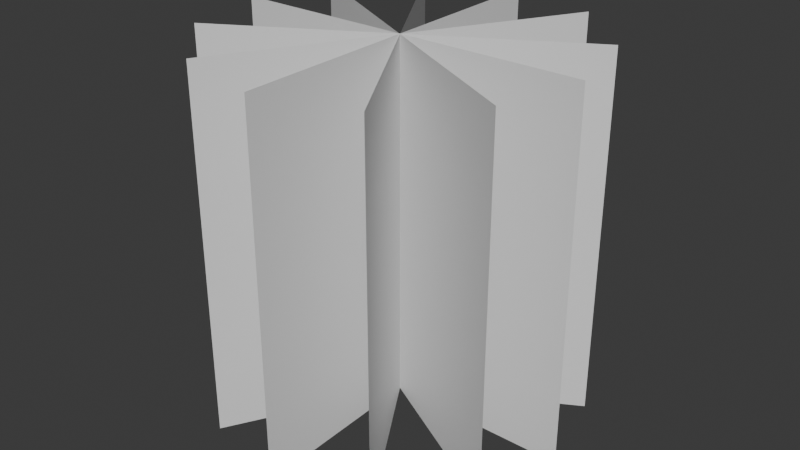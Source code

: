 # Source: grass.blend  (saved by Blender 4.4.32; exported with 4.5.12 LTS)
import bpy
from mathutils import Matrix  # noqa: F401  (used for matrix-valued properties, if any)

bpy.ops.wm.read_factory_settings(use_empty=True)
scene = bpy.context.scene
scene.name = 'Scene'

# ---- collections
col_collection = bpy.data.collections.new('Collection'); scene.collection.children.link(col_collection)

# ---- materials (node trees are filled in below, after node groups)
mat_material_003 = bpy.data.materials.new('Material.003')
mat_material_004 = bpy.data.materials.new('Material.004')

# ---- material node trees
mat_material_003.use_nodes = True; mat_material_003.node_tree.nodes.clear()
_N = mat_material_003.node_tree.nodes; _L = mat_material_003.node_tree.links
n0 = _N.new('ShaderNodeBsdfPrincipled'); n0.name = 'Principled BSDF'; n0.location = (10, 300)
n1 = _N.new('ShaderNodeOutputMaterial'); n1.name = 'Material Output'; n1.location = (300, 300)
_L.new(n0.outputs[0], n1.inputs[0])
n1.is_active_output = True
mat_material_004.use_nodes = True; mat_material_004.node_tree.nodes.clear()
_N = mat_material_004.node_tree.nodes; _L = mat_material_004.node_tree.links
n0 = _N.new('ShaderNodeBsdfPrincipled'); n0.name = 'Principled BSDF'; n0.location = (10, 300)
n1 = _N.new('ShaderNodeOutputMaterial'); n1.name = 'Material Output'; n1.location = (300, 300)
_L.new(n0.outputs[0], n1.inputs[0])
n1.is_active_output = True

# ---- world
world_world = bpy.data.worlds.new('World'); scene.world = world_world
world_world.use_nodes = True; world_world.node_tree.nodes.clear()
_N = world_world.node_tree.nodes; _L = world_world.node_tree.links
n0 = _N.new('ShaderNodeOutputWorld'); n0.name = 'World Output'; n0.location = (300, 300)
n1 = _N.new('ShaderNodeBackground'); n1.name = 'Background'; n1.location = (10, 300)
n1.inputs[0].default_value = (0.05088, 0.05088, 0.05088, 1.0)
_L.new(n1.outputs[0], n0.inputs[0])
n0.is_active_output = True
world_world.color = (0.05088, 0.05088, 0.05088)
world_world.sun_shadow_jitter_overblur = 0.0

# ---- meshes
me_plane = bpy.data.meshes.new('Plane')
me_plane.from_pydata([(-0.5, -3.775e-08, 1.006), (0.5, -3.775e-08, 1.006), (-0.5, 3.775e-08, 0.006177), (0.5, 3.775e-08, 0.006177), (-0.5, 2.696e-08, 0.149), (-0.5, 1.618e-08, 0.2919), (-0.5, 5.393e-09, 0.4347), (-0.5, -5.393e-09, 0.5776), (-0.5, -1.618e-08, 0.7205), (-0.5, -2.696e-08, 0.8633), (0.5, -2.696e-08, 0.8633), (0.5, -1.618e-08, 0.7205), (0.5, -5.393e-09, 0.5776), (0.5, 5.393e-09, 0.4347), (0.5, 1.618e-08, 0.2919), (0.5, 2.696e-08, 0.149), (-0.3571, -3.775e-08, 1.006), (-0.2143, -3.775e-08, 1.006), (-0.07143, -3.775e-08, 1.006), (0.07143, -3.775e-08, 1.006), (0.2143, -3.775e-08, 1.006), (0.3571, -3.775e-08, 1.006), (0.3571, 3.775e-08, 0.006177), (0.2143, 3.775e-08, 0.006177), (0.07143, 3.775e-08, 0.006177), (-0.07143, 3.775e-08, 0.006177), (-0.2143, 3.775e-08, 0.006177), (-0.3571, 3.775e-08, 0.006177), (0.3571, -2.696e-08, 0.8633), (0.2143, -2.696e-08, 0.8633), (0.07143, -2.696e-08, 0.8633), (-0.07143, -2.696e-08, 0.8633), (-0.2143, -2.696e-08, 0.8633), (-0.3571, -2.696e-08, 0.8633), (0.3571, -1.618e-08, 0.7205), (0.2143, -1.618e-08, 0.7205), (0.07143, -1.618e-08, 0.7205), (-0.07143, -1.618e-08, 0.7205), (-0.2143, -1.618e-08, 0.7205), (-0.3571, -1.618e-08, 0.7205), (0.3571, -5.393e-09, 0.5776), (0.2143, -5.393e-09, 0.5776), (0.07143, -5.393e-09, 0.5776), (-0.07143, -5.393e-09, 0.5776), (-0.2143, -5.393e-09, 0.5776), (-0.3571, -5.393e-09, 0.5776), (0.3571, 5.393e-09, 0.4347), (0.2143, 5.393e-09, 0.4347), (0.07143, 5.393e-09, 0.4347), (-0.07143, 5.393e-09, 0.4347), (-0.2143, 5.393e-09, 0.4347), (-0.3571, 5.393e-09, 0.4347), (0.3571, 1.618e-08, 0.2919), (0.2143, 1.618e-08, 0.2919), (0.07143, 1.618e-08, 0.2919), (-0.07143, 1.618e-08, 0.2919), (-0.2143, 1.618e-08, 0.2919), (-0.3571, 1.618e-08, 0.2919), (0.3571, 2.696e-08, 0.149), (0.2143, 2.696e-08, 0.149), (0.07143, 2.696e-08, 0.149), (-0.07143, 2.696e-08, 0.149), (-0.2143, 2.696e-08, 0.149), (-0.3571, 2.696e-08, 0.149), (-0.2429, -0.437, 1.006), (0.2429, 0.437, 1.006), (-0.2429, -0.437, 0.005629), (0.2429, 0.437, 0.005629), (-0.2429, -0.437, 0.1485), (-0.2429, -0.437, 0.2913), (-0.2429, -0.437, 0.4342), (-0.2429, -0.437, 0.5771), (-0.2429, -0.437, 0.7199), (-0.2429, -0.437, 0.8628), (0.2429, 0.437, 0.8628), (0.2429, 0.437, 0.7199), (0.2429, 0.437, 0.5771), (0.2429, 0.437, 0.4342), (0.2429, 0.437, 0.2913), (0.2429, 0.437, 0.1485), (-0.1735, -0.3121, 1.006), (-0.1041, -0.1873, 1.006), (-0.03471, -0.06243, 1.006), (0.03471, 0.06243, 1.006), (0.1041, 0.1873, 1.006), (0.1735, 0.3121, 1.006), (0.1735, 0.3121, 0.005629), (0.1041, 0.1873, 0.005629), (0.03471, 0.06243, 0.005629), (-0.03471, -0.06243, 0.005629), (-0.1041, -0.1873, 0.005629), (-0.1735, -0.3121, 0.005629), (0.1735, 0.3121, 0.8628), (0.1041, 0.1873, 0.8628), (0.03471, 0.06243, 0.8628), (-0.03471, -0.06243, 0.8628), (-0.1041, -0.1873, 0.8628), (-0.1735, -0.3121, 0.8628), (0.1735, 0.3121, 0.7199), (0.1041, 0.1873, 0.7199), (0.03471, 0.06243, 0.7199), (-0.03471, -0.06243, 0.7199), (-0.1041, -0.1873, 0.7199), (-0.1735, -0.3121, 0.7199), (0.1735, 0.3121, 0.5771), (0.1041, 0.1873, 0.5771), (0.03471, 0.06243, 0.5771), (-0.03471, -0.06243, 0.5771), (-0.1041, -0.1873, 0.5771), (-0.1735, -0.3121, 0.5771), (0.1735, 0.3121, 0.4342), (0.1041, 0.1873, 0.4342), (0.03471, 0.06243, 0.4342), (-0.03471, -0.06243, 0.4342), (-0.1041, -0.1873, 0.4342), (-0.1735, -0.3121, 0.4342), (0.1735, 0.3121, 0.2913), (0.1041, 0.1873, 0.2913), (0.03471, 0.06243, 0.2913), (-0.03471, -0.06243, 0.2913), (-0.1041, -0.1873, 0.2913), (-0.1735, -0.3121, 0.2913), (0.1735, 0.3121, 0.1485), (0.1041, 0.1873, 0.1485), (0.03471, 0.06243, 0.1485), (-0.03471, -0.06243, 0.1485), (-0.1041, -0.1873, 0.1485), (-0.1735, -0.3121, 0.1485), (0.2639, -0.4247, 1.005), (-0.2639, 0.4247, 1.005), (0.2639, -0.4247, 0.00508), (-0.2639, 0.4247, 0.00508), (0.2639, -0.4247, 0.1479), (0.2639, -0.4247, 0.2908), (0.2639, -0.4247, 0.4337), (0.2639, -0.4247, 0.5765), (0.2639, -0.4247, 0.7194), (0.2639, -0.4247, 0.8622), (-0.2639, 0.4247, 0.8622), (-0.2639, 0.4247, 0.7194), (-0.2639, 0.4247, 0.5765), (-0.2639, 0.4247, 0.4337), (-0.2639, 0.4247, 0.2908), (-0.2639, 0.4247, 0.1479), (0.1885, -0.3033, 1.005), (0.1131, -0.182, 1.005), (0.0377, -0.06067, 1.005), (-0.0377, 0.06067, 1.005), (-0.1131, 0.182, 1.005), (-0.1885, 0.3033, 1.005), (-0.1885, 0.3033, 0.00508), (-0.1131, 0.182, 0.00508), (-0.0377, 0.06067, 0.00508), (0.0377, -0.06067, 0.00508), (0.1131, -0.182, 0.00508), (0.1885, -0.3033, 0.00508), (-0.1885, 0.3033, 0.8622), (-0.1131, 0.182, 0.8622), (-0.0377, 0.06067, 0.8622), (0.0377, -0.06067, 0.8622), (0.1131, -0.182, 0.8622), (0.1885, -0.3033, 0.8622), (-0.1885, 0.3033, 0.7194), (-0.1131, 0.182, 0.7194), (-0.0377, 0.06067, 0.7194), (0.0377, -0.06067, 0.7194), (0.1131, -0.182, 0.7194), (0.1885, -0.3033, 0.7194), (-0.1885, 0.3033, 0.5765), (-0.1131, 0.182, 0.5765), (-0.0377, 0.06067, 0.5765), (0.0377, -0.06067, 0.5765), (0.1131, -0.182, 0.5765), (0.1885, -0.3033, 0.5765), (-0.1885, 0.3033, 0.4337), (-0.1131, 0.182, 0.4337), (-0.0377, 0.06067, 0.4337), (0.0377, -0.06067, 0.4337), (0.1131, -0.182, 0.4337), (0.1885, -0.3033, 0.4337), (-0.1885, 0.3033, 0.2908), (-0.1131, 0.182, 0.2908), (-0.0377, 0.06067, 0.2908), (0.0377, -0.06067, 0.2908), (0.1131, -0.182, 0.2908), (0.1885, -0.3033, 0.2908), (-0.1885, 0.3033, 0.1479), (-0.1131, 0.182, 0.1479), (-0.0377, 0.06067, 0.1479), (0.0377, -0.06067, 0.1479), (0.1131, -0.182, 0.1479), (0.1885, -0.3033, 0.1479), (-0.433, -0.25, 1.006), (0.433, 0.25, 1.006), (-0.433, -0.25, 0.006177), (0.433, 0.25, 0.006177), (-0.433, -0.25, 0.149), (-0.433, -0.25, 0.2919), (-0.433, -0.25, 0.4347), (-0.433, -0.25, 0.5776), (-0.433, -0.25, 0.7205), (-0.433, -0.25, 0.8633), (0.433, 0.25, 0.8633), (0.433, 0.25, 0.7205), (0.433, 0.25, 0.5776), (0.433, 0.25, 0.4347), (0.433, 0.25, 0.2919), (0.433, 0.25, 0.149), (-0.3093, -0.1786, 1.006), (-0.1856, -0.1071, 1.006), (-0.06186, -0.03571, 1.006), (0.06186, 0.03571, 1.006), (0.1856, 0.1071, 1.006), (0.3093, 0.1786, 1.006), (0.3093, 0.1786, 0.006177), (0.1856, 0.1071, 0.006177), (0.06186, 0.03571, 0.006177), (-0.06186, -0.03571, 0.006177), (-0.1856, -0.1071, 0.006177), (-0.3093, -0.1786, 0.006177), (0.3093, 0.1786, 0.8633), (0.1856, 0.1071, 0.8633), (0.06186, 0.03571, 0.8633), (-0.06186, -0.03571, 0.8633), (-0.1856, -0.1071, 0.8633), (-0.3093, -0.1786, 0.8633), (0.3093, 0.1786, 0.7205), (0.1856, 0.1071, 0.7205), (0.06186, 0.03571, 0.7205), (-0.06186, -0.03571, 0.7205), (-0.1856, -0.1071, 0.7205), (-0.3093, -0.1786, 0.7205), (0.3093, 0.1786, 0.5776), (0.1856, 0.1071, 0.5776), (0.06186, 0.03571, 0.5776), (-0.06186, -0.03571, 0.5776), (-0.1856, -0.1071, 0.5776), (-0.3093, -0.1786, 0.5776), (0.3093, 0.1786, 0.4347), (0.1856, 0.1071, 0.4347), (0.06186, 0.03571, 0.4347), (-0.06186, -0.03571, 0.4347), (-0.1856, -0.1071, 0.4347), (-0.3093, -0.1786, 0.4347), (0.3093, 0.1786, 0.2919), (0.1856, 0.1071, 0.2919), (0.06186, 0.03571, 0.2919), (-0.06186, -0.03571, 0.2919), (-0.1856, -0.1071, 0.2919), (-0.3093, -0.1786, 0.2919), (0.3093, 0.1786, 0.149), (0.1856, 0.1071, 0.149), (0.06186, 0.03571, 0.149), (-0.06186, -0.03571, 0.149), (-0.1856, -0.1071, 0.149), (-0.3093, -0.1786, 0.149), (0.008108, -0.4999, 1.006), (-0.008108, 0.4999, 1.006), (0.008108, -0.4999, 0.005629), (-0.008108, 0.4999, 0.005629), (0.008108, -0.4999, 0.1485), (0.008108, -0.4999, 0.2913), (0.008108, -0.4999, 0.4342), (0.008108, -0.4999, 0.5771), (0.008108, -0.4999, 0.7199), (0.008108, -0.4999, 0.8628), (-0.008108, 0.4999, 0.8628), (-0.008108, 0.4999, 0.7199), (-0.008108, 0.4999, 0.5771), (-0.008108, 0.4999, 0.4342), (-0.008108, 0.4999, 0.2913), (-0.008108, 0.4999, 0.1485), (0.005791, -0.3571, 1.006), (0.003475, -0.2143, 1.006), (0.001158, -0.07142, 1.006), (-0.001158, 0.07142, 1.006), (-0.003475, 0.2143, 1.006), (-0.005791, 0.3571, 1.006), (-0.005791, 0.3571, 0.005629), (-0.003475, 0.2143, 0.005629), (-0.001158, 0.07142, 0.005629), (0.001158, -0.07142, 0.005629), (0.003475, -0.2143, 0.005629), (0.005791, -0.3571, 0.005629), (-0.005791, 0.3571, 0.8628), (-0.003475, 0.2143, 0.8628), (-0.001158, 0.07142, 0.8628), (0.001158, -0.07142, 0.8628), (0.003475, -0.2143, 0.8628), (0.005791, -0.3571, 0.8628), (-0.005791, 0.3571, 0.7199), (-0.003475, 0.2143, 0.7199), (-0.001158, 0.07142, 0.7199), (0.001158, -0.07142, 0.7199), (0.003475, -0.2143, 0.7199), (0.005791, -0.3571, 0.7199), (-0.005791, 0.3571, 0.5771), (-0.003475, 0.2143, 0.5771), (-0.001158, 0.07142, 0.5771), (0.001158, -0.07142, 0.5771), (0.003475, -0.2143, 0.5771), (0.005791, -0.3571, 0.5771), (-0.005791, 0.3571, 0.4342), (-0.003475, 0.2143, 0.4342), (-0.001158, 0.07142, 0.4342), (0.001158, -0.07142, 0.4342), (0.003475, -0.2143, 0.4342), (0.005791, -0.3571, 0.4342), (-0.005791, 0.3571, 0.2913), (-0.003475, 0.2143, 0.2913), (-0.001158, 0.07142, 0.2913), (0.001158, -0.07142, 0.2913), (0.003475, -0.2143, 0.2913), (0.005791, -0.3571, 0.2913), (-0.005791, 0.3571, 0.1485), (-0.003475, 0.2143, 0.1485), (-0.001158, 0.07142, 0.1485), (0.001158, -0.07142, 0.1485), (0.003475, -0.2143, 0.1485), (0.005791, -0.3571, 0.1485), (0.4409, -0.2358, 1.005), (-0.4409, 0.2358, 1.005), (0.4409, -0.2358, 0.00508), (-0.4409, 0.2358, 0.00508), (0.4409, -0.2358, 0.1479), (0.4409, -0.2358, 0.2908), (0.4409, -0.2358, 0.4337), (0.4409, -0.2358, 0.5765), (0.4409, -0.2358, 0.7194), (0.4409, -0.2358, 0.8622), (-0.4409, 0.2358, 0.8622), (-0.4409, 0.2358, 0.7194), (-0.4409, 0.2358, 0.5765), (-0.4409, 0.2358, 0.4337), (-0.4409, 0.2358, 0.2908), (-0.4409, 0.2358, 0.1479), (0.3149, -0.1684, 1.005), (0.189, -0.1011, 1.005), (0.06298, -0.03369, 1.005), (-0.06298, 0.03369, 1.005), (-0.189, 0.1011, 1.005), (-0.3149, 0.1684, 1.005), (-0.3149, 0.1684, 0.00508), (-0.189, 0.1011, 0.00508), (-0.06298, 0.03369, 0.00508), (0.06298, -0.03369, 0.00508), (0.189, -0.1011, 0.00508), (0.3149, -0.1684, 0.00508), (-0.3149, 0.1684, 0.8622), (-0.189, 0.1011, 0.8622), (-0.06298, 0.03369, 0.8622), (0.06298, -0.03369, 0.8622), (0.189, -0.1011, 0.8622), (0.3149, -0.1684, 0.8622), (-0.3149, 0.1684, 0.7194), (-0.189, 0.1011, 0.7194), (-0.06298, 0.03369, 0.7194), (0.06298, -0.03369, 0.7194), (0.189, -0.1011, 0.7194), (0.3149, -0.1684, 0.7194), (-0.3149, 0.1684, 0.5765), (-0.189, 0.1011, 0.5765), (-0.06298, 0.03369, 0.5765), (0.06298, -0.03369, 0.5765), (0.189, -0.1011, 0.5765), (0.3149, -0.1684, 0.5765), (-0.3149, 0.1684, 0.4337), (-0.189, 0.1011, 0.4337), (-0.06298, 0.03369, 0.4337), (0.06298, -0.03369, 0.4337), (0.189, -0.1011, 0.4337), (0.3149, -0.1684, 0.4337), (-0.3149, 0.1684, 0.2908), (-0.189, 0.1011, 0.2908), (-0.06298, 0.03369, 0.2908), (0.06298, -0.03369, 0.2908), (0.189, -0.1011, 0.2908), (0.3149, -0.1684, 0.2908), (-0.3149, 0.1684, 0.1479), (-0.189, 0.1011, 0.1479), (-0.06298, 0.03369, 0.1479), (0.06298, -0.03369, 0.1479), (0.189, -0.1011, 0.1479), (0.3149, -0.1684, 0.1479)], [], [(58, 15, 3, 22), (21, 1, 10, 28), (28, 10, 11, 34), (34, 11, 12, 40), (40, 12, 13, 46), (46, 13, 14, 52), (52, 14, 15, 58), (5, 57, 63, 4), (57, 56, 62, 63), (56, 55, 61, 62), (55, 54, 60, 61), (54, 53, 59, 60), (53, 52, 58, 59), (6, 51, 57, 5), (51, 50, 56, 57), (50, 49, 55, 56), (49, 48, 54, 55), (48, 47, 53, 54), (47, 46, 52, 53), (7, 45, 51, 6), (45, 44, 50, 51), (44, 43, 49, 50), (43, 42, 48, 49), (42, 41, 47, 48), (41, 40, 46, 47), (8, 39, 45, 7), (39, 38, 44, 45), (38, 37, 43, 44), (37, 36, 42, 43), (36, 35, 41, 42), (35, 34, 40, 41), (9, 33, 39, 8), (33, 32, 38, 39), (32, 31, 37, 38), (31, 30, 36, 37), (30, 29, 35, 36), (29, 28, 34, 35), (0, 16, 33, 9), (16, 17, 32, 33), (17, 18, 31, 32), (18, 19, 30, 31), (19, 20, 29, 30), (20, 21, 28, 29), (4, 63, 27, 2), (63, 62, 26, 27), (62, 61, 25, 26), (61, 60, 24, 25), (60, 59, 23, 24), (59, 58, 22, 23), (122, 79, 67, 86), (85, 65, 74, 92), (92, 74, 75, 98), (98, 75, 76, 104), (104, 76, 77, 110), (110, 77, 78, 116), (116, 78, 79, 122), (69, 121, 127, 68), (121, 120, 126, 127), (120, 119, 125, 126), (119, 118, 124, 125), (118, 117, 123, 124), (117, 116, 122, 123), (70, 115, 121, 69), (115, 114, 120, 121), (114, 113, 119, 120), (113, 112, 118, 119), (112, 111, 117, 118), (111, 110, 116, 117), (71, 109, 115, 70), (109, 108, 114, 115), (108, 107, 113, 114), (107, 106, 112, 113), (106, 105, 111, 112), (105, 104, 110, 111), (72, 103, 109, 71), (103, 102, 108, 109), (102, 101, 107, 108), (101, 100, 106, 107), (100, 99, 105, 106), (99, 98, 104, 105), (73, 97, 103, 72), (97, 96, 102, 103), (96, 95, 101, 102), (95, 94, 100, 101), (94, 93, 99, 100), (93, 92, 98, 99), (64, 80, 97, 73), (80, 81, 96, 97), (81, 82, 95, 96), (82, 83, 94, 95), (83, 84, 93, 94), (84, 85, 92, 93), (68, 127, 91, 66), (127, 126, 90, 91), (126, 125, 89, 90), (125, 124, 88, 89), (124, 123, 87, 88), (123, 122, 86, 87), (186, 143, 131, 150), (149, 129, 138, 156), (156, 138, 139, 162), (162, 139, 140, 168), (168, 140, 141, 174), (174, 141, 142, 180), (180, 142, 143, 186), (133, 185, 191, 132), (185, 184, 190, 191), (184, 183, 189, 190), (183, 182, 188, 189), (182, 181, 187, 188), (181, 180, 186, 187), (134, 179, 185, 133), (179, 178, 184, 185), (178, 177, 183, 184), (177, 176, 182, 183), (176, 175, 181, 182), (175, 174, 180, 181), (135, 173, 179, 134), (173, 172, 178, 179), (172, 171, 177, 178), (171, 170, 176, 177), (170, 169, 175, 176), (169, 168, 174, 175), (136, 167, 173, 135), (167, 166, 172, 173), (166, 165, 171, 172), (165, 164, 170, 171), (164, 163, 169, 170), (163, 162, 168, 169), (137, 161, 167, 136), (161, 160, 166, 167), (160, 159, 165, 166), (159, 158, 164, 165), (158, 157, 163, 164), (157, 156, 162, 163), (128, 144, 161, 137), (144, 145, 160, 161), (145, 146, 159, 160), (146, 147, 158, 159), (147, 148, 157, 158), (148, 149, 156, 157), (132, 191, 155, 130), (191, 190, 154, 155), (190, 189, 153, 154), (189, 188, 152, 153), (188, 187, 151, 152), (187, 186, 150, 151), (250, 207, 195, 214), (213, 193, 202, 220), (220, 202, 203, 226), (226, 203, 204, 232), (232, 204, 205, 238), (238, 205, 206, 244), (244, 206, 207, 250), (197, 249, 255, 196), (249, 248, 254, 255), (248, 247, 253, 254), (247, 246, 252, 253), (246, 245, 251, 252), (245, 244, 250, 251), (198, 243, 249, 197), (243, 242, 248, 249), (242, 241, 247, 248), (241, 240, 246, 247), (240, 239, 245, 246), (239, 238, 244, 245), (199, 237, 243, 198), (237, 236, 242, 243), (236, 235, 241, 242), (235, 234, 240, 241), (234, 233, 239, 240), (233, 232, 238, 239), (200, 231, 237, 199), (231, 230, 236, 237), (230, 229, 235, 236), (229, 228, 234, 235), (228, 227, 233, 234), (227, 226, 232, 233), (201, 225, 231, 200), (225, 224, 230, 231), (224, 223, 229, 230), (223, 222, 228, 229), (222, 221, 227, 228), (221, 220, 226, 227), (192, 208, 225, 201), (208, 209, 224, 225), (209, 210, 223, 224), (210, 211, 222, 223), (211, 212, 221, 222), (212, 213, 220, 221), (196, 255, 219, 194), (255, 254, 218, 219), (254, 253, 217, 218), (253, 252, 216, 217), (252, 251, 215, 216), (251, 250, 214, 215), (314, 271, 259, 278), (277, 257, 266, 284), (284, 266, 267, 290), (290, 267, 268, 296), (296, 268, 269, 302), (302, 269, 270, 308), (308, 270, 271, 314), (261, 313, 319, 260), (313, 312, 318, 319), (312, 311, 317, 318), (311, 310, 316, 317), (310, 309, 315, 316), (309, 308, 314, 315), (262, 307, 313, 261), (307, 306, 312, 313), (306, 305, 311, 312), (305, 304, 310, 311), (304, 303, 309, 310), (303, 302, 308, 309), (263, 301, 307, 262), (301, 300, 306, 307), (300, 299, 305, 306), (299, 298, 304, 305), (298, 297, 303, 304), (297, 296, 302, 303), (264, 295, 301, 263), (295, 294, 300, 301), (294, 293, 299, 300), (293, 292, 298, 299), (292, 291, 297, 298), (291, 290, 296, 297), (265, 289, 295, 264), (289, 288, 294, 295), (288, 287, 293, 294), (287, 286, 292, 293), (286, 285, 291, 292), (285, 284, 290, 291), (256, 272, 289, 265), (272, 273, 288, 289), (273, 274, 287, 288), (274, 275, 286, 287), (275, 276, 285, 286), (276, 277, 284, 285), (260, 319, 283, 258), (319, 318, 282, 283), (318, 317, 281, 282), (317, 316, 280, 281), (316, 315, 279, 280), (315, 314, 278, 279), (378, 335, 323, 342), (341, 321, 330, 348), (348, 330, 331, 354), (354, 331, 332, 360), (360, 332, 333, 366), (366, 333, 334, 372), (372, 334, 335, 378), (325, 377, 383, 324), (377, 376, 382, 383), (376, 375, 381, 382), (375, 374, 380, 381), (374, 373, 379, 380), (373, 372, 378, 379), (326, 371, 377, 325), (371, 370, 376, 377), (370, 369, 375, 376), (369, 368, 374, 375), (368, 367, 373, 374), (367, 366, 372, 373), (327, 365, 371, 326), (365, 364, 370, 371), (364, 363, 369, 370), (363, 362, 368, 369), (362, 361, 367, 368), (361, 360, 366, 367), (328, 359, 365, 327), (359, 358, 364, 365), (358, 357, 363, 364), (357, 356, 362, 363), (356, 355, 361, 362), (355, 354, 360, 361), (329, 353, 359, 328), (353, 352, 358, 359), (352, 351, 357, 358), (351, 350, 356, 357), (350, 349, 355, 356), (349, 348, 354, 355), (320, 336, 353, 329), (336, 337, 352, 353), (337, 338, 351, 352), (338, 339, 350, 351), (339, 340, 349, 350), (340, 341, 348, 349), (324, 383, 347, 322), (383, 382, 346, 347), (382, 381, 345, 346), (381, 380, 344, 345), (380, 379, 343, 344), (379, 378, 342, 343)])
me_plane.polygons.foreach_set('material_index', [0, 0, 0, 0, 0, 0, 0, 0, 0, 0, 0, 0, 0, 0, 0, 0, 0, 0, 0, 0, 0, 0, 0, 0, 0, 0, 0, 0, 0, 0, 0, 0, 0, 0, 0, 0, 0, 0, 0, 0, 0, 0, 0, 0, 0, 0, 0, 0, 0, 0, 0, 0, 0, 0, 0, 0, 0, 0, 0, 0, 0, 0, 0, 0, 0, 0, 0, 0, 0, 0, 0, 0, 0, 0, 0, 0, 0, 0, 0, 0, 0, 0, 0, 0, 0, 0, 0, 0, 0, 0, 0, 0, 0, 0, 0, 0, 0, 0, 0, 0, 0, 0, 0, 0, 0, 0, 0, 0, 0, 0, 0, 0, 0, 0, 0, 0, 0, 0, 0, 0, 0, 0, 0, 0, 0, 0, 0, 0, 0, 0, 0, 0, 0, 0, 0, 0, 0, 0, 0, 0, 0, 0, 0, 0, 0, 0, 0, 1, 1, 1, 1, 1, 1, 1, 1, 1, 1, 1, 1, 1, 1, 1, 1, 1, 1, 1, 1, 1, 1, 1, 1, 1, 1, 1, 1, 1, 1, 1, 1, 1, 1, 1, 1, 1, 1, 1, 1, 1, 1, 1, 1, 1, 1, 1, 1, 1, 1, 1, 1, 1, 1, 1, 1, 1, 1, 1, 1, 1, 1, 1, 1, 1, 1, 1, 1, 1, 1, 1, 1, 1, 1, 1, 1, 1, 1, 1, 1, 1, 1, 1, 1, 1, 1, 1, 1, 1, 1, 1, 1, 1, 1, 1, 1, 1, 1, 1, 1, 1, 1, 1, 1, 1, 1, 1, 1, 1, 1, 1, 1, 1, 1, 1, 1, 1, 1, 1, 1, 1, 1, 1, 1, 1, 1, 1, 1, 1, 1, 1, 1, 1, 1, 1, 1, 1, 1, 1, 1, 1, 1, 1, 1, 1, 1, 1])
_uv = me_plane.uv_layers.new(name='UVMap')
_uv.uv.foreach_set('vector', [0.1429, 0.1429, 5.96e-08, 0.1429, 1.192e-07, 0.0, 0.1429, 0.0, 0.1429, 1.0, 0.0, 1.0, 0.0, 0.8571, 0.1429, 0.8571, 0.1429, 0.8571, 0.0, 0.8571, 0.0, 0.7143, 0.1429, 0.7143, 0.1429, 0.7143, 0.0, 0.7143, 0.0, 0.5714, 0.1429, 0.5714, 0.1429, 0.5714, 0.0, 0.5714, 0.0, 0.4286, 0.1429, 0.4286, 0.1429, 0.4286, 0.0, 0.4286, 0.0, 0.2857, 0.1429, 0.2857, 0.1429, 0.2857, 0.0, 0.2857, 5.96e-08, 0.1429, 0.1429, 0.1429, 1.0, 0.2857, 0.8571, 0.2857, 0.8571, 0.1429, 1.0, 0.1429, 0.8571, 0.2857, 0.7143, 0.2857, 0.7143, 0.1429, 0.8571, 0.1429, 0.7143, 0.2857, 0.5714, 0.2857, 0.5714, 0.1429, 0.7143, 0.1429, 0.5714, 0.2857, 0.4286, 0.2857, 0.4286, 0.1429, 0.5714, 0.1429, 0.4286, 0.2857, 0.2857, 0.2857, 0.2857, 0.1429, 0.4286, 0.1429, 0.2857, 0.2857, 0.1429, 0.2857, 0.1429, 0.1429, 0.2857, 0.1429, 1.0, 0.4286, 0.8571, 0.4286, 0.8571, 0.2857, 1.0, 0.2857, 0.8571, 0.4286, 0.7143, 0.4286, 0.7143, 0.2857, 0.8571, 0.2857, 0.7143, 0.4286, 0.5714, 0.4286, 0.5714, 0.2857, 0.7143, 0.2857, 0.5714, 0.4286, 0.4286, 0.4286, 0.4286, 0.2857, 0.5714, 0.2857, 0.4286, 0.4286, 0.2857, 0.4286, 0.2857, 0.2857, 0.4286, 0.2857, 0.2857, 0.4286, 0.1429, 0.4286, 0.1429, 0.2857, 0.2857, 0.2857, 1.0, 0.5714, 0.8571, 0.5714, 0.8571, 0.4286, 1.0, 0.4286, 0.8571, 0.5714, 0.7143, 0.5714, 0.7143, 0.4286, 0.8571, 0.4286, 0.7143, 0.5714, 0.5714, 0.5714, 0.5714, 0.4286, 0.7143, 0.4286, 0.5714, 0.5714, 0.4286, 0.5714, 0.4286, 0.4286, 0.5714, 0.4286, 0.4286, 0.5714, 0.2857, 0.5714, 0.2857, 0.4286, 0.4286, 0.4286, 0.2857, 0.5714, 0.1429, 0.5714, 0.1429, 0.4286, 0.2857, 0.4286, 1.0, 0.7143, 0.8571, 0.7143, 0.8571, 0.5714, 1.0, 0.5714, 0.8571, 0.7143, 0.7143, 0.7143, 0.7143, 0.5714, 0.8571, 0.5714, 0.7143, 0.7143, 0.5714, 0.7143, 0.5714, 0.5714, 0.7143, 0.5714, 0.5714, 0.7143, 0.4286, 0.7143, 0.4286, 0.5714, 0.5714, 0.5714, 0.4286, 0.7143, 0.2857, 0.7143, 0.2857, 0.5714, 0.4286, 0.5714, 0.2857, 0.7143, 0.1429, 0.7143, 0.1429, 0.5714, 0.2857, 0.5714, 1.0, 0.8571, 0.8571, 0.8571, 0.8571, 0.7143, 1.0, 0.7143, 0.8571, 0.8571, 0.7143, 0.8571, 0.7143, 0.7143, 0.8571, 0.7143, 0.7143, 0.8571, 0.5714, 0.8571, 0.5714, 0.7143, 0.7143, 0.7143, 0.5714, 0.8571, 0.4286, 0.8571, 0.4286, 0.7143, 0.5714, 0.7143, 0.4286, 0.8571, 0.2857, 0.8571, 0.2857, 0.7143, 0.4286, 0.7143, 0.2857, 0.8571, 0.1429, 0.8571, 0.1429, 0.7143, 0.2857, 0.7143, 1.0, 1.0, 0.8571, 1.0, 0.8571, 0.8571, 1.0, 0.8571, 0.8571, 1.0, 0.7143, 1.0, 0.7143, 0.8571, 0.8571, 0.8571, 0.7143, 1.0, 0.5714, 1.0, 0.5714, 0.8571, 0.7143, 0.8571, 0.5714, 1.0, 0.4286, 1.0, 0.4286, 0.8571, 0.5714, 0.8571, 0.4286, 1.0, 0.2857, 1.0, 0.2857, 0.8571, 0.4286, 0.8571, 0.2857, 1.0, 0.1429, 1.0, 0.1429, 0.8571, 0.2857, 0.8571, 1.0, 0.1429, 0.8571, 0.1429, 0.8571, 5.96e-08, 1.0, 1.192e-07, 0.8571, 0.1429, 0.7143, 0.1429, 0.7143, 0.0, 0.8571, 5.96e-08, 0.7143, 0.1429, 0.5714, 0.1429, 0.5714, 0.0, 0.7143, 0.0, 0.5714, 0.1429, 0.4286, 0.1429, 0.4286, 0.0, 0.5714, 0.0, 0.4286, 0.1429, 0.2857, 0.1429, 0.2857, 0.0, 0.4286, 0.0, 0.2857, 0.1429, 0.1429, 0.1429, 0.1429, 0.0, 0.2857, 0.0, 0.1429, 0.1429, 5.96e-08, 0.1429, 1.192e-07, 0.0, 0.1429, 0.0, 0.1429, 1.0, 0.0, 1.0, 0.0, 0.8571, 0.1429, 0.8571, 0.1429, 0.8571, 0.0, 0.8571, 0.0, 0.7143, 0.1429, 0.7143, 0.1429, 0.7143, 0.0, 0.7143, 0.0, 0.5714, 0.1429, 0.5714, 0.1429, 0.5714, 0.0, 0.5714, 0.0, 0.4286, 0.1429, 0.4286, 0.1429, 0.4286, 0.0, 0.4286, 0.0, 0.2857, 0.1429, 0.2857, 0.1429, 0.2857, 0.0, 0.2857, 5.96e-08, 0.1429, 0.1429, 0.1429, 1.0, 0.2857, 0.8571, 0.2857, 0.8571, 0.1429, 1.0, 0.1429, 0.8571, 0.2857, 0.7143, 0.2857, 0.7143, 0.1429, 0.8571, 0.1429, 0.7143, 0.2857, 0.5714, 0.2857, 0.5714, 0.1429, 0.7143, 0.1429, 0.5714, 0.2857, 0.4286, 0.2857, 0.4286, 0.1429, 0.5714, 0.1429, 0.4286, 0.2857, 0.2857, 0.2857, 0.2857, 0.1429, 0.4286, 0.1429, 0.2857, 0.2857, 0.1429, 0.2857, 0.1429, 0.1429, 0.2857, 0.1429, 1.0, 0.4286, 0.8571, 0.4286, 0.8571, 0.2857, 1.0, 0.2857, 0.8571, 0.4286, 0.7143, 0.4286, 0.7143, 0.2857, 0.8571, 0.2857, 0.7143, 0.4286, 0.5714, 0.4286, 0.5714, 0.2857, 0.7143, 0.2857, 0.5714, 0.4286, 0.4286, 0.4286, 0.4286, 0.2857, 0.5714, 0.2857, 0.4286, 0.4286, 0.2857, 0.4286, 0.2857, 0.2857, 0.4286, 0.2857, 0.2857, 0.4286, 0.1429, 0.4286, 0.1429, 0.2857, 0.2857, 0.2857, 1.0, 0.5714, 0.8571, 0.5714, 0.8571, 0.4286, 1.0, 0.4286, 0.8571, 0.5714, 0.7143, 0.5714, 0.7143, 0.4286, 0.8571, 0.4286, 0.7143, 0.5714, 0.5714, 0.5714, 0.5714, 0.4286, 0.7143, 0.4286, 0.5714, 0.5714, 0.4286, 0.5714, 0.4286, 0.4286, 0.5714, 0.4286, 0.4286, 0.5714, 0.2857, 0.5714, 0.2857, 0.4286, 0.4286, 0.4286, 0.2857, 0.5714, 0.1429, 0.5714, 0.1429, 0.4286, 0.2857, 0.4286, 1.0, 0.7143, 0.8571, 0.7143, 0.8571, 0.5714, 1.0, 0.5714, 0.8571, 0.7143, 0.7143, 0.7143, 0.7143, 0.5714, 0.8571, 0.5714, 0.7143, 0.7143, 0.5714, 0.7143, 0.5714, 0.5714, 0.7143, 0.5714, 0.5714, 0.7143, 0.4286, 0.7143, 0.4286, 0.5714, 0.5714, 0.5714, 0.4286, 0.7143, 0.2857, 0.7143, 0.2857, 0.5714, 0.4286, 0.5714, 0.2857, 0.7143, 0.1429, 0.7143, 0.1429, 0.5714, 0.2857, 0.5714, 1.0, 0.8571, 0.8571, 0.8571, 0.8571, 0.7143, 1.0, 0.7143, 0.8571, 0.8571, 0.7143, 0.8571, 0.7143, 0.7143, 0.8571, 0.7143, 0.7143, 0.8571, 0.5714, 0.8571, 0.5714, 0.7143, 0.7143, 0.7143, 0.5714, 0.8571, 0.4286, 0.8571, 0.4286, 0.7143, 0.5714, 0.7143, 0.4286, 0.8571, 0.2857, 0.8571, 0.2857, 0.7143, 0.4286, 0.7143, 0.2857, 0.8571, 0.1429, 0.8571, 0.1429, 0.7143, 0.2857, 0.7143, 1.0, 1.0, 0.8571, 1.0, 0.8571, 0.8571, 1.0, 0.8571, 0.8571, 1.0, 0.7143, 1.0, 0.7143, 0.8571, 0.8571, 0.8571, 0.7143, 1.0, 0.5714, 1.0, 0.5714, 0.8571, 0.7143, 0.8571, 0.5714, 1.0, 0.4286, 1.0, 0.4286, 0.8571, 0.5714, 0.8571, 0.4286, 1.0, 0.2857, 1.0, 0.2857, 0.8571, 0.4286, 0.8571, 0.2857, 1.0, 0.1429, 1.0, 0.1429, 0.8571, 0.2857, 0.8571, 1.0, 0.1429, 0.8571, 0.1429, 0.8571, 5.96e-08, 1.0, 1.192e-07, 0.8571, 0.1429, 0.7143, 0.1429, 0.7143, 0.0, 0.8571, 5.96e-08, 0.7143, 0.1429, 0.5714, 0.1429, 0.5714, 0.0, 0.7143, 0.0, 0.5714, 0.1429, 0.4286, 0.1429, 0.4286, 0.0, 0.5714, 0.0, 0.4286, 0.1429, 0.2857, 0.1429, 0.2857, 0.0, 0.4286, 0.0, 0.2857, 0.1429, 0.1429, 0.1429, 0.1429, 0.0, 0.2857, 0.0, 0.1429, 0.1429, 5.96e-08, 0.1429, 1.192e-07, 0.0, 0.1429, 0.0, 0.1429, 1.0, 0.0, 1.0, 0.0, 0.8571, 0.1429, 0.8571, 0.1429, 0.8571, 0.0, 0.8571, 0.0, 0.7143, 0.1429, 0.7143, 0.1429, 0.7143, 0.0, 0.7143, 0.0, 0.5714, 0.1429, 0.5714, 0.1429, 0.5714, 0.0, 0.5714, 0.0, 0.4286, 0.1429, 0.4286, 0.1429, 0.4286, 0.0, 0.4286, 0.0, 0.2857, 0.1429, 0.2857, 0.1429, 0.2857, 0.0, 0.2857, 5.96e-08, 0.1429, 0.1429, 0.1429, 1.0, 0.2857, 0.8571, 0.2857, 0.8571, 0.1429, 1.0, 0.1429, 0.8571, 0.2857, 0.7143, 0.2857, 0.7143, 0.1429, 0.8571, 0.1429, 0.7143, 0.2857, 0.5714, 0.2857, 0.5714, 0.1429, 0.7143, 0.1429, 0.5714, 0.2857, 0.4286, 0.2857, 0.4286, 0.1429, 0.5714, 0.1429, 0.4286, 0.2857, 0.2857, 0.2857, 0.2857, 0.1429, 0.4286, 0.1429, 0.2857, 0.2857, 0.1429, 0.2857, 0.1429, 0.1429, 0.2857, 0.1429, 1.0, 0.4286, 0.8571, 0.4286, 0.8571, 0.2857, 1.0, 0.2857, 0.8571, 0.4286, 0.7143, 0.4286, 0.7143, 0.2857, 0.8571, 0.2857, 0.7143, 0.4286, 0.5714, 0.4286, 0.5714, 0.2857, 0.7143, 0.2857, 0.5714, 0.4286, 0.4286, 0.4286, 0.4286, 0.2857, 0.5714, 0.2857, 0.4286, 0.4286, 0.2857, 0.4286, 0.2857, 0.2857, 0.4286, 0.2857, 0.2857, 0.4286, 0.1429, 0.4286, 0.1429, 0.2857, 0.2857, 0.2857, 1.0, 0.5714, 0.8571, 0.5714, 0.8571, 0.4286, 1.0, 0.4286, 0.8571, 0.5714, 0.7143, 0.5714, 0.7143, 0.4286, 0.8571, 0.4286, 0.7143, 0.5714, 0.5714, 0.5714, 0.5714, 0.4286, 0.7143, 0.4286, 0.5714, 0.5714, 0.4286, 0.5714, 0.4286, 0.4286, 0.5714, 0.4286, 0.4286, 0.5714, 0.2857, 0.5714, 0.2857, 0.4286, 0.4286, 0.4286, 0.2857, 0.5714, 0.1429, 0.5714, 0.1429, 0.4286, 0.2857, 0.4286, 1.0, 0.7143, 0.8571, 0.7143, 0.8571, 0.5714, 1.0, 0.5714, 0.8571, 0.7143, 0.7143, 0.7143, 0.7143, 0.5714, 0.8571, 0.5714, 0.7143, 0.7143, 0.5714, 0.7143, 0.5714, 0.5714, 0.7143, 0.5714, 0.5714, 0.7143, 0.4286, 0.7143, 0.4286, 0.5714, 0.5714, 0.5714, 0.4286, 0.7143, 0.2857, 0.7143, 0.2857, 0.5714, 0.4286, 0.5714, 0.2857, 0.7143, 0.1429, 0.7143, 0.1429, 0.5714, 0.2857, 0.5714, 1.0, 0.8571, 0.8571, 0.8571, 0.8571, 0.7143, 1.0, 0.7143, 0.8571, 0.8571, 0.7143, 0.8571, 0.7143, 0.7143, 0.8571, 0.7143, 0.7143, 0.8571, 0.5714, 0.8571, 0.5714, 0.7143, 0.7143, 0.7143, 0.5714, 0.8571, 0.4286, 0.8571, 0.4286, 0.7143, 0.5714, 0.7143, 0.4286, 0.8571, 0.2857, 0.8571, 0.2857, 0.7143, 0.4286, 0.7143, 0.2857, 0.8571, 0.1429, 0.8571, 0.1429, 0.7143, 0.2857, 0.7143, 1.0, 1.0, 0.8571, 1.0, 0.8571, 0.8571, 1.0, 0.8571, 0.8571, 1.0, 0.7143, 1.0, 0.7143, 0.8571, 0.8571, 0.8571, 0.7143, 1.0, 0.5714, 1.0, 0.5714, 0.8571, 0.7143, 0.8571, 0.5714, 1.0, 0.4286, 1.0, 0.4286, 0.8571, 0.5714, 0.8571, 0.4286, 1.0, 0.2857, 1.0, 0.2857, 0.8571, 0.4286, 0.8571, 0.2857, 1.0, 0.1429, 1.0, 0.1429, 0.8571, 0.2857, 0.8571, 1.0, 0.1429, 0.8571, 0.1429, 0.8571, 5.96e-08, 1.0, 1.192e-07, 0.8571, 0.1429, 0.7143, 0.1429, 0.7143, 0.0, 0.8571, 5.96e-08, 0.7143, 0.1429, 0.5714, 0.1429, 0.5714, 0.0, 0.7143, 0.0, 0.5714, 0.1429, 0.4286, 0.1429, 0.4286, 0.0, 0.5714, 0.0, 0.4286, 0.1429, 0.2857, 0.1429, 0.2857, 0.0, 0.4286, 0.0, 0.2857, 0.1429, 0.1429, 0.1429, 0.1429, 0.0, 0.2857, 0.0, 0.1429, 0.1429, 5.96e-08, 0.1429, 1.192e-07, 0.0, 0.1429, 0.0, 0.1429, 1.0, 0.0, 1.0, 0.0, 0.8571, 0.1429, 0.8571, 0.1429, 0.8571, 0.0, 0.8571, 0.0, 0.7143, 0.1429, 0.7143, 0.1429, 0.7143, 0.0, 0.7143, 0.0, 0.5714, 0.1429, 0.5714, 0.1429, 0.5714, 0.0, 0.5714, 0.0, 0.4286, 0.1429, 0.4286, 0.1429, 0.4286, 0.0, 0.4286, 0.0, 0.2857, 0.1429, 0.2857, 0.1429, 0.2857, 0.0, 0.2857, 5.96e-08, 0.1429, 0.1429, 0.1429, 1.0, 0.2857, 0.8571, 0.2857, 0.8571, 0.1429, 1.0, 0.1429, 0.8571, 0.2857, 0.7143, 0.2857, 0.7143, 0.1429, 0.8571, 0.1429, 0.7143, 0.2857, 0.5714, 0.2857, 0.5714, 0.1429, 0.7143, 0.1429, 0.5714, 0.2857, 0.4286, 0.2857, 0.4286, 0.1429, 0.5714, 0.1429, 0.4286, 0.2857, 0.2857, 0.2857, 0.2857, 0.1429, 0.4286, 0.1429, 0.2857, 0.2857, 0.1429, 0.2857, 0.1429, 0.1429, 0.2857, 0.1429, 1.0, 0.4286, 0.8571, 0.4286, 0.8571, 0.2857, 1.0, 0.2857, 0.8571, 0.4286, 0.7143, 0.4286, 0.7143, 0.2857, 0.8571, 0.2857, 0.7143, 0.4286, 0.5714, 0.4286, 0.5714, 0.2857, 0.7143, 0.2857, 0.5714, 0.4286, 0.4286, 0.4286, 0.4286, 0.2857, 0.5714, 0.2857, 0.4286, 0.4286, 0.2857, 0.4286, 0.2857, 0.2857, 0.4286, 0.2857, 0.2857, 0.4286, 0.1429, 0.4286, 0.1429, 0.2857, 0.2857, 0.2857, 1.0, 0.5714, 0.8571, 0.5714, 0.8571, 0.4286, 1.0, 0.4286, 0.8571, 0.5714, 0.7143, 0.5714, 0.7143, 0.4286, 0.8571, 0.4286, 0.7143, 0.5714, 0.5714, 0.5714, 0.5714, 0.4286, 0.7143, 0.4286, 0.5714, 0.5714, 0.4286, 0.5714, 0.4286, 0.4286, 0.5714, 0.4286, 0.4286, 0.5714, 0.2857, 0.5714, 0.2857, 0.4286, 0.4286, 0.4286, 0.2857, 0.5714, 0.1429, 0.5714, 0.1429, 0.4286, 0.2857, 0.4286, 1.0, 0.7143, 0.8571, 0.7143, 0.8571, 0.5714, 1.0, 0.5714, 0.8571, 0.7143, 0.7143, 0.7143, 0.7143, 0.5714, 0.8571, 0.5714, 0.7143, 0.7143, 0.5714, 0.7143, 0.5714, 0.5714, 0.7143, 0.5714, 0.5714, 0.7143, 0.4286, 0.7143, 0.4286, 0.5714, 0.5714, 0.5714, 0.4286, 0.7143, 0.2857, 0.7143, 0.2857, 0.5714, 0.4286, 0.5714, 0.2857, 0.7143, 0.1429, 0.7143, 0.1429, 0.5714, 0.2857, 0.5714, 1.0, 0.8571, 0.8571, 0.8571, 0.8571, 0.7143, 1.0, 0.7143, 0.8571, 0.8571, 0.7143, 0.8571, 0.7143, 0.7143, 0.8571, 0.7143, 0.7143, 0.8571, 0.5714, 0.8571, 0.5714, 0.7143, 0.7143, 0.7143, 0.5714, 0.8571, 0.4286, 0.8571, 0.4286, 0.7143, 0.5714, 0.7143, 0.4286, 0.8571, 0.2857, 0.8571, 0.2857, 0.7143, 0.4286, 0.7143, 0.2857, 0.8571, 0.1429, 0.8571, 0.1429, 0.7143, 0.2857, 0.7143, 1.0, 1.0, 0.8571, 1.0, 0.8571, 0.8571, 1.0, 0.8571, 0.8571, 1.0, 0.7143, 1.0, 0.7143, 0.8571, 0.8571, 0.8571, 0.7143, 1.0, 0.5714, 1.0, 0.5714, 0.8571, 0.7143, 0.8571, 0.5714, 1.0, 0.4286, 1.0, 0.4286, 0.8571, 0.5714, 0.8571, 0.4286, 1.0, 0.2857, 1.0, 0.2857, 0.8571, 0.4286, 0.8571, 0.2857, 1.0, 0.1429, 1.0, 0.1429, 0.8571, 0.2857, 0.8571, 1.0, 0.1429, 0.8571, 0.1429, 0.8571, 5.96e-08, 1.0, 1.192e-07, 0.8571, 0.1429, 0.7143, 0.1429, 0.7143, 0.0, 0.8571, 5.96e-08, 0.7143, 0.1429, 0.5714, 0.1429, 0.5714, 0.0, 0.7143, 0.0, 0.5714, 0.1429, 0.4286, 0.1429, 0.4286, 0.0, 0.5714, 0.0, 0.4286, 0.1429, 0.2857, 0.1429, 0.2857, 0.0, 0.4286, 0.0, 0.2857, 0.1429, 0.1429, 0.1429, 0.1429, 0.0, 0.2857, 0.0, 0.1429, 0.1429, 5.96e-08, 0.1429, 1.192e-07, 0.0, 0.1429, 0.0, 0.1429, 1.0, 0.0, 1.0, 0.0, 0.8571, 0.1429, 0.8571, 0.1429, 0.8571, 0.0, 0.8571, 0.0, 0.7143, 0.1429, 0.7143, 0.1429, 0.7143, 0.0, 0.7143, 0.0, 0.5714, 0.1429, 0.5714, 0.1429, 0.5714, 0.0, 0.5714, 0.0, 0.4286, 0.1429, 0.4286, 0.1429, 0.4286, 0.0, 0.4286, 0.0, 0.2857, 0.1429, 0.2857, 0.1429, 0.2857, 0.0, 0.2857, 5.96e-08, 0.1429, 0.1429, 0.1429, 1.0, 0.2857, 0.8571, 0.2857, 0.8571, 0.1429, 1.0, 0.1429, 0.8571, 0.2857, 0.7143, 0.2857, 0.7143, 0.1429, 0.8571, 0.1429, 0.7143, 0.2857, 0.5714, 0.2857, 0.5714, 0.1429, 0.7143, 0.1429, 0.5714, 0.2857, 0.4286, 0.2857, 0.4286, 0.1429, 0.5714, 0.1429, 0.4286, 0.2857, 0.2857, 0.2857, 0.2857, 0.1429, 0.4286, 0.1429, 0.2857, 0.2857, 0.1429, 0.2857, 0.1429, 0.1429, 0.2857, 0.1429, 1.0, 0.4286, 0.8571, 0.4286, 0.8571, 0.2857, 1.0, 0.2857, 0.8571, 0.4286, 0.7143, 0.4286, 0.7143, 0.2857, 0.8571, 0.2857, 0.7143, 0.4286, 0.5714, 0.4286, 0.5714, 0.2857, 0.7143, 0.2857, 0.5714, 0.4286, 0.4286, 0.4286, 0.4286, 0.2857, 0.5714, 0.2857, 0.4286, 0.4286, 0.2857, 0.4286, 0.2857, 0.2857, 0.4286, 0.2857, 0.2857, 0.4286, 0.1429, 0.4286, 0.1429, 0.2857, 0.2857, 0.2857, 1.0, 0.5714, 0.8571, 0.5714, 0.8571, 0.4286, 1.0, 0.4286, 0.8571, 0.5714, 0.7143, 0.5714, 0.7143, 0.4286, 0.8571, 0.4286, 0.7143, 0.5714, 0.5714, 0.5714, 0.5714, 0.4286, 0.7143, 0.4286, 0.5714, 0.5714, 0.4286, 0.5714, 0.4286, 0.4286, 0.5714, 0.4286, 0.4286, 0.5714, 0.2857, 0.5714, 0.2857, 0.4286, 0.4286, 0.4286, 0.2857, 0.5714, 0.1429, 0.5714, 0.1429, 0.4286, 0.2857, 0.4286, 1.0, 0.7143, 0.8571, 0.7143, 0.8571, 0.5714, 1.0, 0.5714, 0.8571, 0.7143, 0.7143, 0.7143, 0.7143, 0.5714, 0.8571, 0.5714, 0.7143, 0.7143, 0.5714, 0.7143, 0.5714, 0.5714, 0.7143, 0.5714, 0.5714, 0.7143, 0.4286, 0.7143, 0.4286, 0.5714, 0.5714, 0.5714, 0.4286, 0.7143, 0.2857, 0.7143, 0.2857, 0.5714, 0.4286, 0.5714, 0.2857, 0.7143, 0.1429, 0.7143, 0.1429, 0.5714, 0.2857, 0.5714, 1.0, 0.8571, 0.8571, 0.8571, 0.8571, 0.7143, 1.0, 0.7143, 0.8571, 0.8571, 0.7143, 0.8571, 0.7143, 0.7143, 0.8571, 0.7143, 0.7143, 0.8571, 0.5714, 0.8571, 0.5714, 0.7143, 0.7143, 0.7143, 0.5714, 0.8571, 0.4286, 0.8571, 0.4286, 0.7143, 0.5714, 0.7143, 0.4286, 0.8571, 0.2857, 0.8571, 0.2857, 0.7143, 0.4286, 0.7143, 0.2857, 0.8571, 0.1429, 0.8571, 0.1429, 0.7143, 0.2857, 0.7143, 1.0, 1.0, 0.8571, 1.0, 0.8571, 0.8571, 1.0, 0.8571, 0.8571, 1.0, 0.7143, 1.0, 0.7143, 0.8571, 0.8571, 0.8571, 0.7143, 1.0, 0.5714, 1.0, 0.5714, 0.8571, 0.7143, 0.8571, 0.5714, 1.0, 0.4286, 1.0, 0.4286, 0.8571, 0.5714, 0.8571, 0.4286, 1.0, 0.2857, 1.0, 0.2857, 0.8571, 0.4286, 0.8571, 0.2857, 1.0, 0.1429, 1.0, 0.1429, 0.8571, 0.2857, 0.8571, 1.0, 0.1429, 0.8571, 0.1429, 0.8571, 5.96e-08, 1.0, 1.192e-07, 0.8571, 0.1429, 0.7143, 0.1429, 0.7143, 0.0, 0.8571, 5.96e-08, 0.7143, 0.1429, 0.5714, 0.1429, 0.5714, 0.0, 0.7143, 0.0, 0.5714, 0.1429, 0.4286, 0.1429, 0.4286, 0.0, 0.5714, 0.0, 0.4286, 0.1429, 0.2857, 0.1429, 0.2857, 0.0, 0.4286, 0.0, 0.2857, 0.1429, 0.1429, 0.1429, 0.1429, 0.0, 0.2857, 0.0, 0.1429, 0.1429, 5.96e-08, 0.1429, 1.192e-07, 0.0, 0.1429, 0.0, 0.1429, 1.0, 0.0, 1.0, 0.0, 0.8571, 0.1429, 0.8571, 0.1429, 0.8571, 0.0, 0.8571, 0.0, 0.7143, 0.1429, 0.7143, 0.1429, 0.7143, 0.0, 0.7143, 0.0, 0.5714, 0.1429, 0.5714, 0.1429, 0.5714, 0.0, 0.5714, 0.0, 0.4286, 0.1429, 0.4286, 0.1429, 0.4286, 0.0, 0.4286, 0.0, 0.2857, 0.1429, 0.2857, 0.1429, 0.2857, 0.0, 0.2857, 5.96e-08, 0.1429, 0.1429, 0.1429, 1.0, 0.2857, 0.8571, 0.2857, 0.8571, 0.1429, 1.0, 0.1429, 0.8571, 0.2857, 0.7143, 0.2857, 0.7143, 0.1429, 0.8571, 0.1429, 0.7143, 0.2857, 0.5714, 0.2857, 0.5714, 0.1429, 0.7143, 0.1429, 0.5714, 0.2857, 0.4286, 0.2857, 0.4286, 0.1429, 0.5714, 0.1429, 0.4286, 0.2857, 0.2857, 0.2857, 0.2857, 0.1429, 0.4286, 0.1429, 0.2857, 0.2857, 0.1429, 0.2857, 0.1429, 0.1429, 0.2857, 0.1429, 1.0, 0.4286, 0.8571, 0.4286, 0.8571, 0.2857, 1.0, 0.2857, 0.8571, 0.4286, 0.7143, 0.4286, 0.7143, 0.2857, 0.8571, 0.2857, 0.7143, 0.4286, 0.5714, 0.4286, 0.5714, 0.2857, 0.7143, 0.2857, 0.5714, 0.4286, 0.4286, 0.4286, 0.4286, 0.2857, 0.5714, 0.2857, 0.4286, 0.4286, 0.2857, 0.4286, 0.2857, 0.2857, 0.4286, 0.2857, 0.2857, 0.4286, 0.1429, 0.4286, 0.1429, 0.2857, 0.2857, 0.2857, 1.0, 0.5714, 0.8571, 0.5714, 0.8571, 0.4286, 1.0, 0.4286, 0.8571, 0.5714, 0.7143, 0.5714, 0.7143, 0.4286, 0.8571, 0.4286, 0.7143, 0.5714, 0.5714, 0.5714, 0.5714, 0.4286, 0.7143, 0.4286, 0.5714, 0.5714, 0.4286, 0.5714, 0.4286, 0.4286, 0.5714, 0.4286, 0.4286, 0.5714, 0.2857, 0.5714, 0.2857, 0.4286, 0.4286, 0.4286, 0.2857, 0.5714, 0.1429, 0.5714, 0.1429, 0.4286, 0.2857, 0.4286, 1.0, 0.7143, 0.8571, 0.7143, 0.8571, 0.5714, 1.0, 0.5714, 0.8571, 0.7143, 0.7143, 0.7143, 0.7143, 0.5714, 0.8571, 0.5714, 0.7143, 0.7143, 0.5714, 0.7143, 0.5714, 0.5714, 0.7143, 0.5714, 0.5714, 0.7143, 0.4286, 0.7143, 0.4286, 0.5714, 0.5714, 0.5714, 0.4286, 0.7143, 0.2857, 0.7143, 0.2857, 0.5714, 0.4286, 0.5714, 0.2857, 0.7143, 0.1429, 0.7143, 0.1429, 0.5714, 0.2857, 0.5714, 1.0, 0.8571, 0.8571, 0.8571, 0.8571, 0.7143, 1.0, 0.7143, 0.8571, 0.8571, 0.7143, 0.8571, 0.7143, 0.7143, 0.8571, 0.7143, 0.7143, 0.8571, 0.5714, 0.8571, 0.5714, 0.7143, 0.7143, 0.7143, 0.5714, 0.8571, 0.4286, 0.8571, 0.4286, 0.7143, 0.5714, 0.7143, 0.4286, 0.8571, 0.2857, 0.8571, 0.2857, 0.7143, 0.4286, 0.7143, 0.2857, 0.8571, 0.1429, 0.8571, 0.1429, 0.7143, 0.2857, 0.7143, 1.0, 1.0, 0.8571, 1.0, 0.8571, 0.8571, 1.0, 0.8571, 0.8571, 1.0, 0.7143, 1.0, 0.7143, 0.8571, 0.8571, 0.8571, 0.7143, 1.0, 0.5714, 1.0, 0.5714, 0.8571, 0.7143, 0.8571, 0.5714, 1.0, 0.4286, 1.0, 0.4286, 0.8571, 0.5714, 0.8571, 0.4286, 1.0, 0.2857, 1.0, 0.2857, 0.8571, 0.4286, 0.8571, 0.2857, 1.0, 0.1429, 1.0, 0.1429, 0.8571, 0.2857, 0.8571, 1.0, 0.1429, 0.8571, 0.1429, 0.8571, 5.96e-08, 1.0, 1.192e-07, 0.8571, 0.1429, 0.7143, 0.1429, 0.7143, 0.0, 0.8571, 5.96e-08, 0.7143, 0.1429, 0.5714, 0.1429, 0.5714, 0.0, 0.7143, 0.0, 0.5714, 0.1429, 0.4286, 0.1429, 0.4286, 0.0, 0.5714, 0.0, 0.4286, 0.1429, 0.2857, 0.1429, 0.2857, 0.0, 0.4286, 0.0, 0.2857, 0.1429, 0.1429, 0.1429, 0.1429, 0.0, 0.2857, 0.0])
me_plane.materials.append(mat_material_003)
me_plane.materials.append(mat_material_004)
me_plane.update()

# ---- objects
ob_plane = bpy.data.objects.new('Plane', me_plane)

# ---- transforms, parenting, visibility, modifiers, constraints
ob_plane.location = (0.0, 0.0, 0.0)

# ---- collection membership
col_collection.objects.link(ob_plane)

# ---- scene / render settings (as saved in the file)
scene.frame_start = 1; scene.frame_end = 250; scene.frame_set(1)
scene.render.engine = 'BLENDER_EEVEE_NEXT'
bpy.context.view_layer.update()

# ---- added for rendering (the .blend has no active camera and no usable light): camera, sun
cam_auto = bpy.data.cameras.new('AutoCamera')
cam_auto.lens = 50.0
cam_auto.sensor_width = 36.0
cam_auto.clip_end = 1000.0
ob_auto_camera = bpy.data.objects.new('AutoCamera', cam_auto)
scene.collection.objects.link(ob_auto_camera)
ob_auto_camera.location = (1.60305, -1.92366, 1.78807)
ob_auto_camera.rotation_euler = (1.09748, -7.21219e-08, 0.694738)
scene.camera = ob_auto_camera
light_auto_sun = bpy.data.lights.new('AutoSun', 'SUN')
light_auto_sun.energy = 3.0
light_auto_sun.angle = 0.0523599
ob_auto_sun = bpy.data.objects.new('AutoSun', light_auto_sun)
scene.collection.objects.link(ob_auto_sun)
ob_auto_sun.rotation_euler = (0.872665, 0.174533, 0.523599)
bpy.context.view_layer.update()
